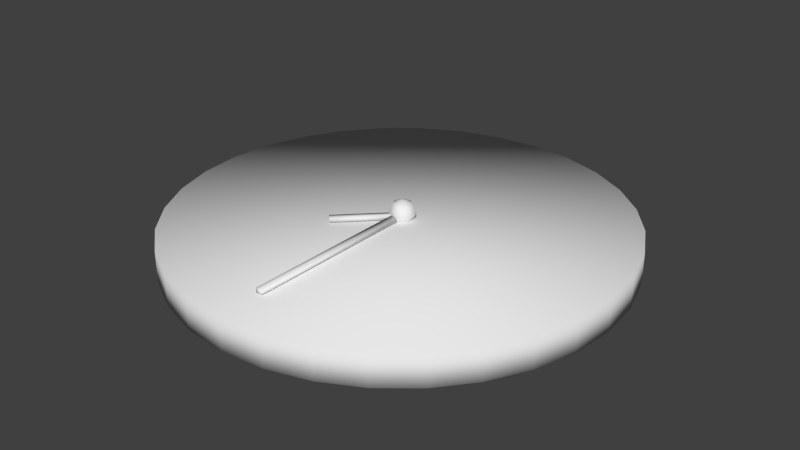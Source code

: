 # Source: Clock.blend  (saved by Blender 2.73.0; exported with 4.5.12 LTS)
import bpy
from mathutils import Matrix  # noqa: F401  (used for matrix-valued properties, if any)

bpy.ops.wm.read_factory_settings(use_empty=True)
scene = bpy.context.scene
scene.name = 'Scene'

# ---- collections
col_collection_1 = bpy.data.collections.new('Collection 1'); scene.collection.children.link(col_collection_1)

# ---- materials (node trees are filled in below, after node groups)
mat_clock = bpy.data.materials.new('Clock')
mat_clock.alpha_threshold = 0.0
mat_clock.use_transparent_shadow = False
mat_clock.roughness = 0.5

# ---- material node trees

# ---- world
world_world = bpy.data.worlds.new('World'); scene.world = world_world
world_world.color = (0.05088, 0.05088, 0.05088)
world_world.use_sun_shadow = False
world_world.sun_shadow_jitter_overblur = 0.0
world_world.cycles.sampling_method = 'MANUAL'
world_world.cycles.sample_map_resolution = 256

# ---- meshes
me_cylinder = bpy.data.meshes.new('Cylinder')
me_cylinder.from_pydata([(3.304e-08, 0.3831, -0.02699), (3.304e-08, 0.3831, 0.02699), (0.07474, 0.3758, -0.02699), (0.07474, 0.3758, 0.02699), (0.1466, 0.3539, -0.02699), (0.1466, 0.3539, 0.02699), (0.2128, 0.3185, -0.02699), (0.2128, 0.3185, 0.02699), (0.2709, 0.2709, -0.02699), (0.2709, 0.2709, 0.02699), (0.3185, 0.2128, -0.02699), (0.3185, 0.2128, 0.02699), (0.3539, 0.1466, -0.02699), (0.3539, 0.1466, 0.02699), (0.3758, 0.07474, -0.02699), (0.3758, 0.07474, 0.02699), (0.3831, 2.254e-07, -0.02699), (0.3831, 2.254e-07, 0.02699), (0.3758, -0.07474, -0.02699), (0.3758, -0.07474, 0.02699), (0.3539, -0.1466, -0.02699), (0.3539, -0.1466, 0.02699), (0.3185, -0.2128, -0.02699), (0.3185, -0.2128, 0.02699), (0.2709, -0.2709, -0.02699), (0.2709, -0.2709, 0.02699), (0.2128, -0.3185, -0.02699), (0.2128, -0.3185, 0.02699), (0.1466, -0.3539, -0.02699), (0.1466, -0.3539, 0.02699), (0.07474, -0.3758, -0.02699), (0.07474, -0.3758, 0.02699), (-9.18e-08, -0.3831, -0.02699), (-9.18e-08, -0.3831, 0.02699), (-0.07474, -0.3758, -0.02699), (-0.07474, -0.3758, 0.02699), (-0.1466, -0.3539, -0.02699), (-0.1466, -0.3539, 0.02699), (-0.2128, -0.3185, -0.02699), (-0.2128, -0.3185, 0.02699), (-0.2709, -0.2709, -0.02699), (-0.2709, -0.2709, 0.02699), (-0.3185, -0.2128, -0.02699), (-0.3185, -0.2128, 0.02699), (-0.3539, -0.1466, -0.02699), (-0.3539, -0.1466, 0.02699), (-0.3758, -0.07474, -0.02699), (-0.3758, -0.07474, 0.02699), (-0.3831, 5.664e-07, -0.02699), (-0.3831, 5.664e-07, 0.02699), (-0.3758, 0.07474, -0.02699), (-0.3758, 0.07474, 0.02699), (-0.3539, 0.1466, -0.02699), (-0.3539, 0.1466, 0.02699), (-0.3185, 0.2128, -0.02699), (-0.3185, 0.2128, 0.02699), (-0.2709, 0.2709, -0.02699), (-0.2709, 0.2709, 0.02699), (-0.2128, 0.3185, -0.02699), (-0.2128, 0.3185, 0.02699), (-0.1466, 0.3539, -0.02699), (-0.1466, 0.3539, 0.02699), (-0.07474, 0.3758, -0.02699), (-0.07474, 0.3758, 0.02699), (-0.005537, 0.004824, 0.03753), (-0.005537, -0.3071, 0.03753), (0.005537, -0.3071, 0.03753), (0.005537, 0.004824, 0.03753), (-0.005537, 0.004824, 0.02977), (-0.005537, -0.3071, 0.02977), (0.005537, -0.3071, 0.02977), (0.005537, 0.004824, 0.02977), (-0.0005508, 0.007293, 0.03694), (-0.08284, -0.07525, 0.03694), (-0.075, -0.08307, 0.03694), (0.007292, -0.0005259, 0.03694), (-0.0005508, 0.007293, 0.02918), (-0.08284, -0.07525, 0.02918), (-0.075, -0.08307, 0.02918), (0.007292, -0.0005259, 0.02918), (-0.009698, 0.01838, 0.05336), (-0.01388, 0.02363, 0.03717), (-0.009698, 0.01838, 0.02097), (0.004003, 0.02151, 0.05336), (0.005496, 0.02805, 0.03717), (0.004003, 0.02151, 0.02097), (0.01499, 0.01275, 0.05336), (0.02103, 0.01566, 0.03717), (0.01499, 0.01275, 0.02097), (0.0003995, 0.00572, 0.01426), (0.01499, -0.001307, 0.05336), (0.02103, -0.004218, 0.03717), (0.01499, -0.001307, 0.02097), (0.004003, -0.01007, 0.05336), (0.005496, -0.01661, 0.03717), (0.004003, -0.01007, 0.02097), (0.0003995, 0.00572, 0.06007), (-0.009698, -0.006942, 0.05336), (-0.01388, -0.01219, 0.03717), (-0.009698, -0.006942, 0.02097), (-0.0158, 0.00572, 0.05336), (-0.0225, 0.00572, 0.03717), (-0.0158, 0.00572, 0.02097)], [], [(0, 1, 3, 2), (2, 3, 5, 4), (4, 5, 7, 6), (6, 7, 9, 8), (8, 9, 11, 10), (10, 11, 13, 12), (12, 13, 15, 14), (14, 15, 17, 16), (16, 17, 19, 18), (18, 19, 21, 20), (20, 21, 23, 22), (22, 23, 25, 24), (24, 25, 27, 26), (26, 27, 29, 28), (28, 29, 31, 30), (30, 31, 33, 32), (32, 33, 35, 34), (34, 35, 37, 36), (36, 37, 39, 38), (38, 39, 41, 40), (40, 41, 43, 42), (42, 43, 45, 44), (44, 45, 47, 46), (46, 47, 49, 48), (48, 49, 51, 50), (50, 51, 53, 52), (52, 53, 55, 54), (54, 55, 57, 56), (56, 57, 59, 58), (58, 59, 61, 60), (3, 1, 63, 61, 59, 57, 55, 53, 51, 49, 47, 45, 43, 41, 39, 37, 35, 33, 31, 29, 27, 25, 23, 21, 19, 17, 15, 13, 11, 9, 7, 5), (62, 63, 1, 0), (60, 61, 63, 62), (0, 2, 4, 6, 8, 10, 12, 14, 16, 18, 20, 22, 24, 26, 28, 30, 32, 34, 36, 38, 40, 42, 44, 46, 48, 50, 52, 54, 56, 58, 60, 62), (68, 69, 65, 64), (69, 70, 66, 65), (70, 71, 67, 66), (71, 68, 64, 67), (64, 65, 66, 67), (71, 70, 69, 68), (76, 77, 73, 72), (77, 78, 74, 73), (78, 79, 75, 74), (79, 76, 72, 75), (72, 73, 74, 75), (79, 78, 77, 76), (82, 81, 84, 85), (81, 80, 83, 84), (85, 84, 87, 88), (84, 83, 86, 87), (88, 87, 91, 92), (87, 86, 90, 91), (92, 91, 94, 95), (91, 90, 93, 94), (95, 94, 98, 99), (94, 93, 97, 98), (99, 98, 101, 102), (98, 97, 100, 101), (89, 102, 82), (102, 101, 81, 82), (101, 100, 80, 81), (100, 96, 80), (89, 82, 85), (80, 96, 83), (89, 85, 88), (83, 96, 86), (89, 88, 92), (86, 96, 90), (89, 92, 95), (90, 96, 93), (89, 95, 99), (93, 96, 97), (89, 99, 102), (97, 96, 100)])
me_cylinder.polygons.foreach_set('use_smooth', [True] * 74)
_uv = me_cylinder.uv_layers.new(name='UVMap')
_uv.uv.foreach_set('vector', [0.05691, 0.8376, 0.07047, 0.8373, 0.07001, 0.8185, 0.05645, 0.8189, 0.05645, 0.8189, 0.07001, 0.8185, 0.06957, 0.8005, 0.05601, 0.8008, 0.05601, 0.8008, 0.06957, 0.8005, 0.06916, 0.7839, 0.0556, 0.7842, 0.0556, 0.7842, 0.06916, 0.7839, 0.0688, 0.7693, 0.05524, 0.7696, 0.05524, 0.7696, 0.0688, 0.7693, 0.06851, 0.7573, 0.05495, 0.7576, 0.05495, 0.7576, 0.06851, 0.7573, 0.06829, 0.7484, 0.05473, 0.7488, 0.05473, 0.7488, 0.06829, 0.7484, 0.06815, 0.7429, 0.05459, 0.7433, 0.05459, 0.7433, 0.06815, 0.7429, 0.06811, 0.7411, 0.05455, 0.7414, 0.05455, 0.7414, 0.06811, 0.7411, 0.06815, 0.7429, 0.05459, 0.7433, 0.05459, 0.7433, 0.06815, 0.7429, 0.06829, 0.7484, 0.05473, 0.7488, 0.05473, 0.7488, 0.06829, 0.7484, 0.06851, 0.7573, 0.05495, 0.7576, 0.05495, 0.7576, 0.06851, 0.7573, 0.0688, 0.7693, 0.05524, 0.7696, 0.05524, 0.7696, 0.0688, 0.7693, 0.06916, 0.7839, 0.0556, 0.7842, 0.0556, 0.7842, 0.06916, 0.7839, 0.06957, 0.8005, 0.05601, 0.8008, 0.05601, 0.8008, 0.06957, 0.8005, 0.07001, 0.8185, 0.05645, 0.8189, 0.05645, 0.8189, 0.07001, 0.8185, 0.07047, 0.8373, 0.05691, 0.8376, 0.05691, 0.8376, 0.07047, 0.8373, 0.07093, 0.8561, 0.05738, 0.8564, 0.05738, 0.8564, 0.07093, 0.8561, 0.07138, 0.8741, 0.05782, 0.8745, 0.05782, 0.8745, 0.07138, 0.8741, 0.07179, 0.8908, 0.05823, 0.8911, 0.05823, 0.8911, 0.07179, 0.8908, 0.07215, 0.9054, 0.05859, 0.9057, 0.05859, 0.9057, 0.07215, 0.9054, 0.07244, 0.9173, 0.05888, 0.9177, 0.05888, 0.9177, 0.07244, 0.9173, 0.07266, 0.9262, 0.0591, 0.9265, 0.0591, 0.9265, 0.07266, 0.9262, 0.07279, 0.9317, 0.05924, 0.932, 0.05924, 0.932, 0.07279, 0.9317, 0.07284, 0.9335, 0.05928, 0.9339, 0.05928, 0.9339, 0.07284, 0.9335, 0.07279, 0.9317, 0.05924, 0.932, 0.05924, 0.932, 0.07279, 0.9317, 0.07266, 0.9262, 0.0591, 0.9265, 0.0591, 0.9265, 0.07266, 0.9262, 0.07244, 0.9173, 0.05888, 0.9177, 0.05888, 0.9177, 0.07244, 0.9173, 0.07215, 0.9054, 0.05859, 0.9057, 0.05859, 0.9057, 0.07215, 0.9054, 0.07179, 0.8908, 0.05823, 0.8911, 0.05823, 0.8911, 0.07179, 0.8908, 0.07138, 0.8741, 0.05782, 0.8745, 0.6304, 0.9194, 0.5395, 0.9283, 0.4486, 0.9194, 0.3612, 0.8929, 0.2806, 0.8498, 0.21, 0.7919, 0.152, 0.7212, 0.1118, 0.6398, 0.08602, 0.5533, 0.07821, 0.4614, 0.08622, 0.3705, 0.1137, 0.2831, 0.1549, 0.2054, 0.2137, 0.1338, 0.2825, 0.07777, 0.3612, 0.03189, 0.4486, 0.00538, 0.5395, -0.0007609, 0.6285, 0.006317, 0.7159, 0.03283, 0.7965, 0.07589, 0.8671, 0.1338, 0.9241, 0.2035, 0.9681, 0.2841, 0.9946, 0.3724, 0.9998, 0.4614, 0.9946, 0.5523, 0.97, 0.6407, 0.9269, 0.7212, 0.869, 0.7919, 0.7983, 0.8498, 0.7178, 0.8929, 0.05738, 0.8564, 0.07093, 0.8561, 0.07047, 0.8373, 0.05691, 0.8376, 0.05782, 0.8745, 0.07138, 0.8741, 0.07093, 0.8561, 0.05738, 0.8564, 0.05691, 0.8376, 0.05645, 0.8189, 0.05601, 0.8008, 0.0556, 0.7842, 0.05524, 0.7696, 0.05495, 0.7576, 0.05473, 0.7488, 0.05459, 0.7433, 0.05455, 0.7414, 0.05459, 0.7433, 0.05473, 0.7488, 0.05495, 0.7576, 0.05524, 0.7696, 0.0556, 0.7842, 0.05601, 0.8008, 0.05645, 0.8189, 0.05691, 0.8376, 0.05738, 0.8564, 0.05782, 0.8745, 0.05823, 0.8911, 0.05859, 0.9057, 0.05888, 0.9177, 0.0591, 0.9265, 0.05924, 0.932, 0.05928, 0.9339, 0.05924, 0.932, 0.0591, 0.9265, 0.05888, 0.9177, 0.05859, 0.9057, 0.05823, 0.8911, 0.05782, 0.8745, 0.05738, 0.8564, 0.07553, 0.9734, 0.07553, 0.6703, 0.07553, 0.6703, 0.07553, 0.9734, 0.07553, 0.6703, 0.08629, 0.6703, 0.08629, 0.6703, 0.07553, 0.6703, 0.08629, 0.6703, 0.08629, 0.9734, 0.08629, 0.9734, 0.08629, 0.6703, 0.08629, 0.9734, 0.07553, 0.9734, 0.07553, 0.9734, 0.08629, 0.9734, 0.07553, 0.9734, 0.07553, 0.6703, 0.08629, 0.6703, 0.08629, 0.9734, 0.08629, 0.9734, 0.08629, 0.6703, 0.07553, 0.6703, 0.07553, 0.9734, 0.08037, 0.9758, 0.0004008, 0.8956, 0.0004008, 0.8956, 0.08037, 0.9758, 0.0004008, 0.8956, 0.008023, 0.888, 0.008023, 0.888, 0.0004008, 0.8956, 0.008023, 0.888, 0.088, 0.9682, 0.088, 0.9682, 0.008023, 0.888, 0.088, 0.9682, 0.08037, 0.9758, 0.08037, 0.9758, 0.088, 0.9682, 0.08037, 0.9758, 0.0004008, 0.8956, 0.008023, 0.888, 0.088, 0.9682, 0.088, 0.9682, 0.008023, 0.888, 0.0004008, 0.8956, 0.08037, 0.9758, 0.07148, 0.9866, 0.06742, 0.9917, 0.08625, 0.996, 0.0848, 0.9897, 0.06742, 0.9917, 0.07148, 0.9866, 0.0848, 0.9897, 0.08625, 0.996, 0.0848, 0.9897, 0.08625, 0.996, 0.1014, 0.984, 0.09548, 0.9811, 0.08625, 0.996, 0.0848, 0.9897, 0.09548, 0.9811, 0.1014, 0.984, 0.09548, 0.9811, 0.1014, 0.984, 0.1014, 0.9646, 0.09548, 0.9675, 0.1014, 0.984, 0.09548, 0.9811, 0.09548, 0.9675, 0.1014, 0.9646, 0.09548, 0.9675, 0.1014, 0.9646, 0.08625, 0.9526, 0.0848, 0.959, 0.1014, 0.9646, 0.09548, 0.9675, 0.0848, 0.959, 0.08625, 0.9526, 0.0848, 0.959, 0.08625, 0.9526, 0.06742, 0.9569, 0.07148, 0.962, 0.08625, 0.9526, 0.0848, 0.959, 0.07148, 0.962, 0.06742, 0.9569, 0.07148, 0.962, 0.06742, 0.9569, 0.05904, 0.9743, 0.06556, 0.9743, 0.06742, 0.9569, 0.07148, 0.962, 0.06556, 0.9743, 0.05904, 0.9743, 0.0, 0.0, 0.0, 0.0, 0.0, 0.0, 0.06556, 0.9743, 0.05904, 0.9743, 0.06742, 0.9917, 0.07148, 0.9866, 0.05904, 0.9743, 0.06556, 0.9743, 0.07148, 0.9866, 0.06742, 0.9917, 0.06556, 0.9743, 0.0813, 0.9743, 0.07148, 0.9866, 0.0, 0.0, 0.0, 0.0, 0.0, 0.0, 0.07148, 0.9866, 0.0813, 0.9743, 0.0848, 0.9897, 0.0, 0.0, 0.0, 0.0, 0.0, 0.0, 0.0848, 0.9897, 0.0813, 0.9743, 0.09548, 0.9811, 0.0, 0.0, 0.0, 0.0, 0.0, 0.0, 0.09548, 0.9811, 0.0813, 0.9743, 0.09548, 0.9675, 0.0, 0.0, 0.0, 0.0, 0.0, 0.0, 0.09548, 0.9675, 0.0813, 0.9743, 0.0848, 0.959, 0.0, 0.0, 0.0, 0.0, 0.0, 0.0, 0.0848, 0.959, 0.0813, 0.9743, 0.07148, 0.962, 0.0, 0.0, 0.0, 0.0, 0.0, 0.0, 0.07148, 0.962, 0.0813, 0.9743, 0.06556, 0.9743])
me_cylinder.materials.append(mat_clock)
me_cylinder.use_remesh_preserve_volume = False
me_cylinder.use_remesh_preserve_attributes = False
me_cylinder.use_mirror_vertex_groups = False
me_cylinder.update()

# ---- objects
ob_cylinder = bpy.data.objects.new('Cylinder', me_cylinder)

# ---- transforms, parenting, visibility, modifiers, constraints
ob_cylinder.location = (0.003088, -0.003088, -0.01592)
ob_cylinder.lineart.crease_threshold = 0.0

# ---- collection membership
col_collection_1.objects.link(ob_cylinder)

# ---- scene / render settings (as saved in the file)
scene.frame_start = 1; scene.frame_end = 250; scene.frame_set(1)
scene.render.engine = 'BLENDER_EEVEE_NEXT'
scene.render.resolution_percentage = 50
scene.render.dither_intensity = 0.0
scene.cycles.use_denoising = False
scene.cycles.samples = 10
scene.cycles.sampling_pattern = 'TABULATED_SOBOL'
scene.cycles.light_sampling_threshold = 0.0
scene.cycles.use_adaptive_sampling = False
scene.cycles.use_light_tree = False
scene.cycles.blur_glossy = 0.0
scene.cycles.pixel_filter_type = 'GAUSSIAN'
scene.cycles.sample_clamp_indirect = 0.0
scene.view_settings.view_transform = 'Standard'
bpy.context.view_layer.update()

# ---- added for rendering (the .blend has no active camera and no usable light): camera, sun
cam_auto = bpy.data.cameras.new('AutoCamera')
cam_auto.lens = 50.0
cam_auto.sensor_width = 36.0
cam_auto.clip_end = 1000.0
ob_auto_camera = bpy.data.objects.new('AutoCamera', cam_auto)
scene.collection.objects.link(ob_auto_camera)
ob_auto_camera.location = (1.0089, -1.21006, 0.805265)
ob_auto_camera.rotation_euler = (1.09748, -7.21219e-08, 0.694738)
scene.camera = ob_auto_camera
light_auto_sun = bpy.data.lights.new('AutoSun', 'SUN')
light_auto_sun.energy = 3.0
light_auto_sun.angle = 0.0523599
ob_auto_sun = bpy.data.objects.new('AutoSun', light_auto_sun)
scene.collection.objects.link(ob_auto_sun)
ob_auto_sun.rotation_euler = (0.872665, 0.174533, 0.523599)
bpy.context.view_layer.update()
